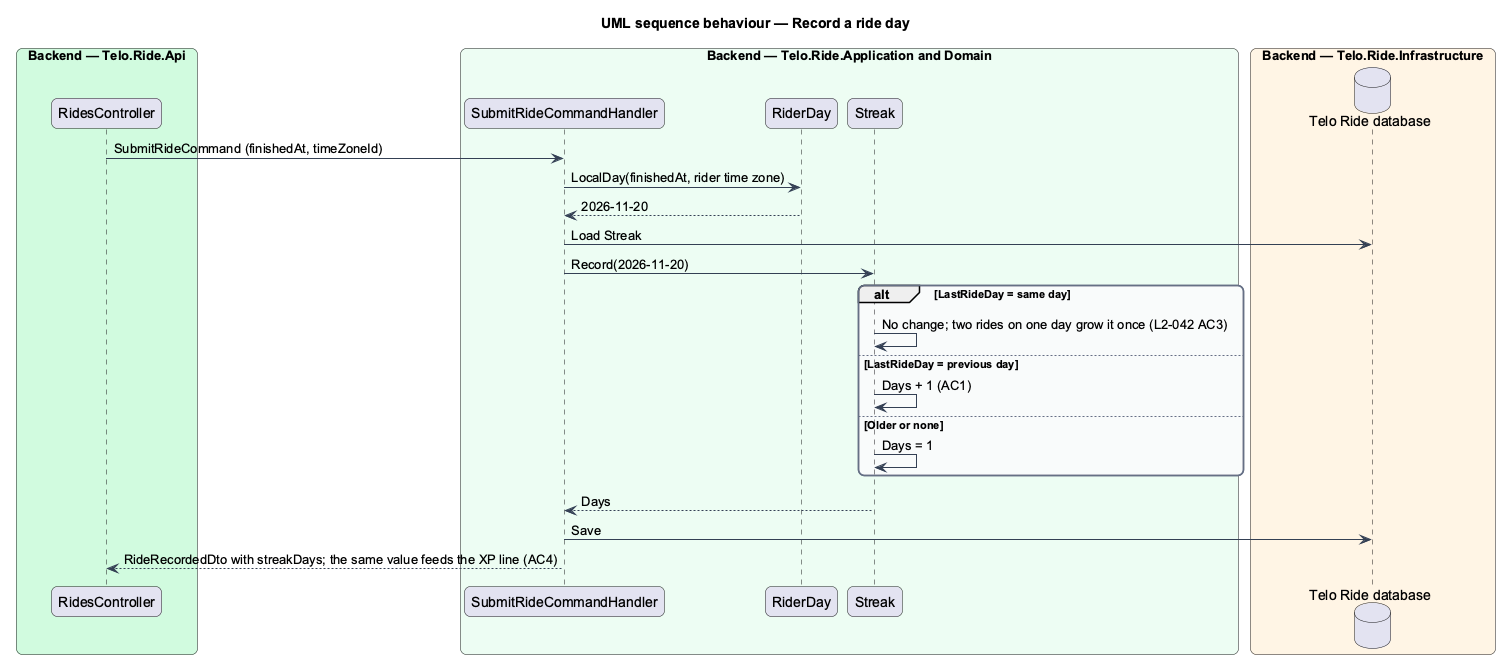

The diagram above was rendered by PlantUML. Its source (embedded in the PNG):
@startuml
title UML sequence behaviour — Record a ride day
skinparam backgroundColor #FFFFFF
skinparam shadowing false
skinparam roundcorner 12
skinparam defaultFontName Arial
skinparam ArrowColor #344054
skinparam rectangle {
  BorderColor #344054
  FontColor #101828
}
skinparam package {
  BorderColor #667085
  FontColor #101828
  BackgroundColor #F9FAFB
}
box "Backend — Telo.Ride.Api" #D1FADF
  participant "RidesController" as ctrl
end box
box "Backend — Telo.Ride.Application and Domain" #ECFDF3
  participant "SubmitRideCommandHandler" as handler
  participant "RiderDay" as day
  participant "Streak" as streak
end box
box "Backend — Telo.Ride.Infrastructure" #FFF4E5
  database "Telo Ride database" as db
end box
ctrl -> handler : SubmitRideCommand (finishedAt, timeZoneId)
handler -> day : LocalDay(finishedAt, rider time zone)
day --> handler : 2026-11-20
handler -> db : Load Streak
handler -> streak : Record(2026-11-20)
alt LastRideDay = same day
  streak -> streak : No change; two rides on one day grow it once (L2-042 AC3)
else LastRideDay = previous day
  streak -> streak : Days + 1 (AC1)
else Older or none
  streak -> streak : Days = 1
end
streak --> handler : Days
handler -> db : Save
handler --> ctrl : RideRecordedDto with streakDays; the same value feeds the XP line (AC4)
@enduml